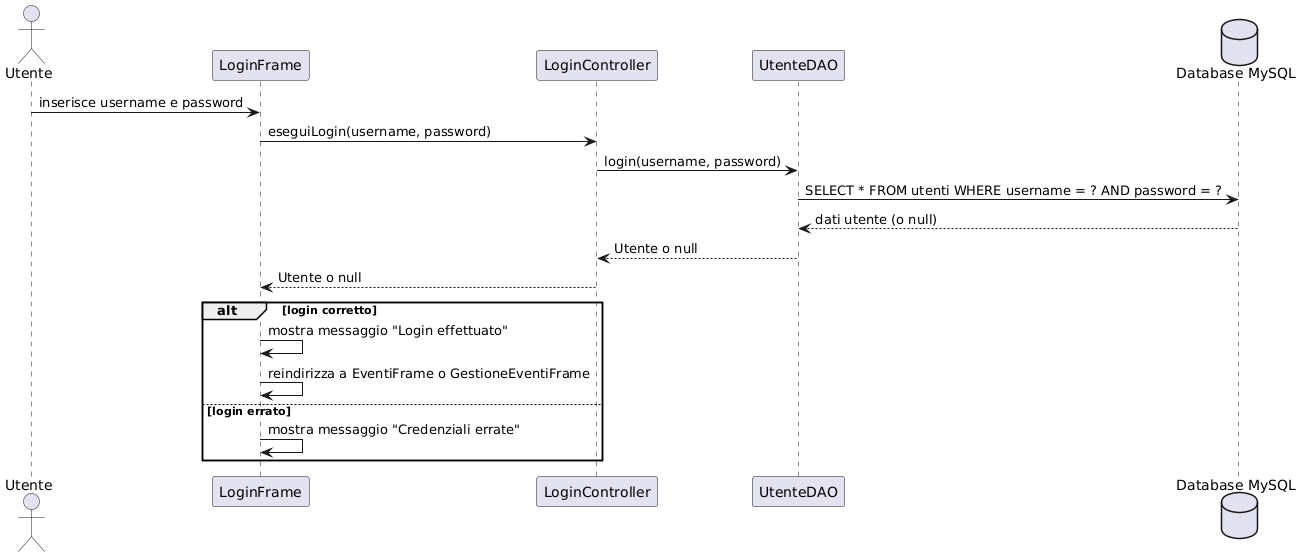

The diagram above was rendered by PlantUML. Its source (embedded in the PNG):
@startuml
actor Utente
participant "LoginFrame" as GUI
participant "LoginController" as Controller
participant "UtenteDAO" as DAO
database "Database MySQL" as DB

Utente -> GUI : inserisce username e password
GUI -> Controller : eseguiLogin(username, password)
Controller -> DAO : login(username, password)
DAO -> DB : SELECT * FROM utenti WHERE username = ? AND password = ?
DB --> DAO : dati utente (o null)
DAO --> Controller : Utente o null
Controller --> GUI : Utente o null

alt login corretto
    GUI -> GUI : mostra messaggio "Login effettuato"
    GUI -> GUI : reindirizza a EventiFrame o GestioneEventiFrame
else login errato
    GUI -> GUI : mostra messaggio "Credenziali errate"
end
@enduml